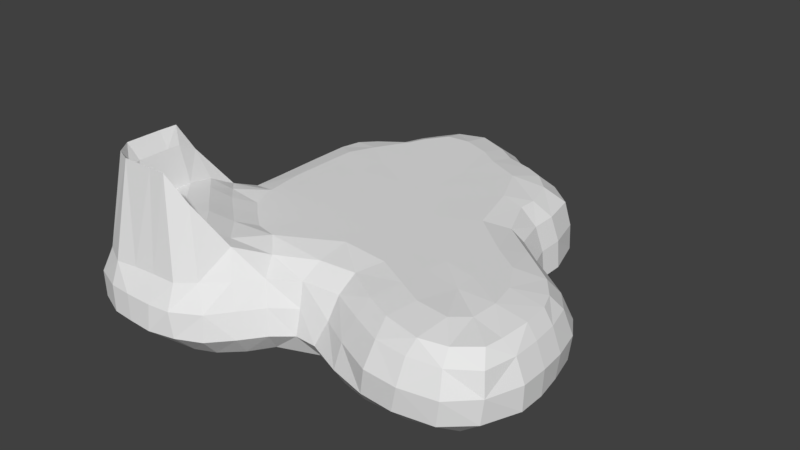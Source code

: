 # Source: wormhole_world.blend  (saved by Blender 2.79.0; exported with 4.5.12 LTS)
import bpy
from mathutils import Matrix  # noqa: F401  (used for matrix-valued properties, if any)

bpy.ops.wm.read_factory_settings(use_empty=True)
scene = bpy.context.scene
scene.name = 'Scene'

# ---- collections
col_collection_1 = bpy.data.collections.new('Collection 1'); scene.collection.children.link(col_collection_1)

# ---- world
world_world = bpy.data.worlds.new('World'); scene.world = world_world
world_world.color = (0.05088, 0.05088, 0.05088)
world_world.use_sun_shadow = False
world_world.sun_shadow_jitter_overblur = 0.0
world_world.cycles.sampling_method = 'MANUAL'

# ---- meshes
me_grid = bpy.data.meshes.new('Grid')
me_grid.from_pydata([(-77.88, -91.0, 1.299), (-62.8, -84.05, -8.311), (-55.26, -96.98, 1.299), (-43.82, -97.46, 1.299), (-56.42, -96.21, 12.7), (-32.09, -94.81, 1.299), (-47.51, -85.94, -8.222), (-78.9, -90.63, 12.45), (-66.35, -95.66, 12.7), (-15.59, -73.42, -8.311), (-44.0, -96.0, 12.45), (-34.06, -94.87, 12.45), (-21.32, -89.74, 1.299), (-12.97, -80.44, 1.299), (-91.8, -67.23, 12.96), (-76.0, -87.0, 22.59), (-65.91, -92.23, 22.17), (-56.0, -91.19, 22.59), (-46.12, -90.49, 22.59), (-35.12, -90.11, 22.57), (-21.97, -88.11, 12.45), (-45.2, 17.67, -14.26), (-28.0, -84.0, 22.59), (-14.49, -78.31, 12.45), (63.3, -5.9, -13.48), (-89.43, -80.95, 1.299), (-89.15, -79.6, 12.45), (-71.17, -80.94, 63.73), (-64.11, -84.0, 63.73), (-56.0, -84.0, 63.73), (-49.96, -84.0, 63.73), (-42.2, -84.0, 63.81), (-33.96, -80.0, 52.22), (-91.23, -45.22, 12.49), (-86.48, -76.34, 22.59), (-70.0, -78.66, 56.53), (-64.11, -80.0, 56.53), (-56.0, -80.0, 56.53), (-49.96, -80.0, 56.53), (-42.2, -80.0, 56.53), (-31.37, -76.56, 38.57), (-18.76, -75.39, 22.59), (45.82, -75.74, 1.299), (-26.81, 62.19, -13.94), (60.86, -76.82, 1.299), (-23.5, -81.79, -7.912), (13.32, 54.44, -13.62), (78.05, -73.83, 1.299), (-76.0, -74.0, 63.73), (-68.0, -76.0, 40.53), (-62.18, -76.0, 40.53), (-55.73, -76.0, 40.53), (-49.65, -76.0, 40.53), (-43.15, -76.0, 40.53), (-23.33, -70.68, 34.13), (28.84, -71.13, 1.299), (47.52, -76.0, 12.45), (63.21, -77.08, 12.45), (83.88, -40.11, -8.122), (79.51, -74.0, 12.45), (89.2, -63.72, 1.299), (-88.0, -65.88, 22.59), (-72.0, -72.0, 56.53), (-68.0, -70.68, 40.53), (-64.0, -72.0, 40.53), (-45.78, -61.29, 38.67), (-36.0, -72.0, 38.57), (-28.72, -65.86, 34.13), (-5.409, -70.52, 1.299), (12.4, -64.14, 1.253), (30.31, -68.18, 12.45), (63.21, -72.0, 22.59), (77.98, -59.68, -8.802), (77.51, -70.0, 22.59), (-76.0, -66.0, 63.73), (-72.0, -66.0, 56.53), (-68.0, -64.93, 40.53), (-52.0, -68.0, 40.53), (-7.165, -68.75, 12.45), (2.6, -63.87, 1.353), (8.335, -46.92, -14.48), (48.64, -70.68, 22.59), (64.97, -68.0, 28.73), (66.03, -48.88, -13.46), (76.11, -64.84, 28.21), (90.36, -63.37, 12.45), (-92.95, -56.14, 1.299), (-38.25, -55.28, 34.13), (2.742, -61.26, 12.53), (16.82, -60.87, 12.38), (34.0, -64.12, 22.59), (48.0, -64.0, 28.73), (85.55, -57.03, 28.21), (89.01, -61.93, 22.59), (-88.0, -56.0, 22.59), (-76.0, -58.0, 63.73), (-72.0, -58.0, 56.53), (-68.0, -58.14, 40.53), (-60.0, -60.0, 40.53), (57.22, -25.97, 31.01), (-10.58, -65.64, 22.59), (1.843, -58.33, 22.96), (18.65, -56.5, 22.5), (35.38, -58.18, 28.73), (-92.0, -56.0, 12.45), (-68.0, -51.27, 40.53), (-18.72, -33.83, 31.1), (-15.02, -57.45, 28.14), (19.52, -48.23, 28.62), (52.06, -52.06, 31.01), (66.99, -53.93, 31.01), (-86.63, -48.0, 22.59), (-75.42, -50.0, 63.81), (-72.0, -52.0, 56.53), (-52.62, -55.04, 38.48), (-47.4, -47.5, 34.13), (2.989, -49.76, 28.73), (-90.45, -45.22, 1.299), (-62.02, -46.16, 38.57), (3.303, -35.57, 31.01), (40.0, -45.75, 31.01), (92.0, -48.0, 22.59), (96.0, -48.0, 12.45), (95.71, -48.04, 1.299), (-84.0, -32.2, 12.45), (-80.69, -34.2, 22.59), (-72.0, -44.0, 52.22), (-68.28, -40.22, 38.57), (-54.79, -41.1, 34.13), (24.98, -37.94, 31.01), (74.5, -36.09, 31.01), (-85.02, -30.42, 1.299), (-68.0, -28.32, 32.19), (-61.85, -34.29, 33.47), (-22.45, -49.82, 31.16), (88.0, -36.0, 28.73), (92.0, -35.66, 22.59), (96.0, -35.66, 12.45), (95.71, -36.18, 1.299), (-13.53, -14.05, 31.07), (72.0, -24.0, 31.01), (87.05, -24.0, 28.73), (91.05, -24.0, 22.59), (95.05, -24.0, 12.45), (93.8, -24.23, 1.299), (33.41, 12.74, 31.11), (-7.076, 70.11, 30.91), (-75.97, -17.97, 1.299), (-76.0, -20.04, 12.45), (-72.0, -20.68, 22.59), (-64.0, -18.36, 28.73), (86.73, -49.25, 28.21), (-69.78, -8.147, 22.59), (-52.39, -21.41, 31.16), (-47.83, -33.73, 31.16), (84.0, -16.0, 28.73), (88.0, -12.0, 22.59), (92.0, -11.03, 12.45), (90.58, -10.88, 1.299), (-73.05, -8.966, 1.299), (-72.2, -9.575, 12.45), (-64.0, -4.278, 28.73), (64.4, -10.93, 31.01), (-72.0, 48.47, 0.9523), (-74.33, -79.24, -8.311), (-54.74, -4.0, 31.01), (13.88, 1.032, 31.04), (-17.93, -4.803, 31.04), (42.1, -22.53, 30.96), (13.1, -8.949, 31.02), (77.01, -6.858, 28.73), (40.32, -67.45, -8.311), (-18.72, 10.46, 30.99), (9.912, 18.64, 31.01), (-26.75, 44.37, 31.13), (52.36, -2.73, 31.01), (40.65, -33.28, 31.01), (81.01, -2.858, 22.59), (86.0, -1.258, 12.45), (84.39, 0.7426, 1.299), (-72.16, 0.5654, 1.299), (-72.0, 2.875e-07, 12.45), (-68.26, -1.202, 22.59), (2.964, -24.52, 31.01), (-54.77, 19.76, 30.91), (-1.175, 48.1, 30.97), (-17.22, 52.07, 31.09), (13.26, 40.75, 31.01), (2.89, -12.19, 31.01), (-28.18, -28.04, 31.12), (43.57, 18.5, 28.47), (60.81, 5.174, 28.99), (72.87, -46.85, 29.98), (59.19, -67.37, -8.168), (-34.2, 30.41, 30.92), (19.31, 27.21, 31.01), (-38.02, 18.46, 30.98), (57.82, -35.82, 30.65), (21.85, -24.52, 31.01), (67.69, 6.838, 22.59), (73.17, 9.626, 12.45), (-72.16, 12.01, 1.299), (-72.0, 12.0, 12.45), (-68.0, 13.97, 22.66), (-64.02, 18.0, 28.93), (-14.74, 20.44, 31.02), (45.89, -13.3, 31.01), (-38.16, -2.149, 31.01), (72.91, 10.97, 1.299), (-34.88, -18.85, 31.12), (61.73, 10.84, 22.59), (64.99, 15.31, 12.45), (27.1, -63.64, -9.211), (-5.618, 82.05, 28.67), (-8.54, -17.1, 31.06), (47.66, 21.78, 22.59), (51.99, 24.06, 12.45), (65.9, 15.18, 1.299), (53.07, 23.66, 1.299), (-72.16, 23.46, 1.299), (-72.0, 24.0, 12.45), (-68.0, 21.7, 22.9), (-3.52, 27.14, 31.02), (-54.31, 30.41, 31.01), (24.3, 6.722, 31.08), (44.0, 36.0, 22.59), (26.37, 37.44, 31.01), (36.0, 36.72, 28.83), (-72.16, 34.9, 1.299), (-72.0, 36.0, 12.45), (-68.0, 36.29, 22.59), (-64.0, 36.0, 28.93), (-49.14, 41.96, 30.89), (48.0, 36.0, 12.45), (49.93, 34.9, 1.299), (3.393, 75.76, 28.83), (-61.9, 45.19, 28.93), (-40.36, 56.34, 31.08), (-40.66, -40.54, 31.17), (36.0, 45.58, 28.45), (44.0, 48.0, 22.59), (48.0, 48.0, 12.45), (49.93, 46.35, 1.299), (-72.0, 48.47, 12.45), (-68.0, 48.0, 22.59), (-56.0, 52.0, 28.73), (-30.44, 73.27, 31.22), (-64.0, 56.0, 22.59), (17.83, 56.54, 31.01), (32.0, 59.59, 28.73), (-19.92, 74.76, 31.01), (2.0, 63.73, 31.01), (-68.34, 57.79, 1.299), (-68.0, 58.8, 12.45), (-58.74, 65.28, 12.45), (-54.0, 62.0, 22.59), (-47.1, 61.58, 27.66), (40.8, 63.8, 22.59), (43.84, 64.2, 12.45), (44.56, 63.89, 1.299), (-56.9, 65.42, 1.299), (24.0, 68.0, 28.73), (-52.81, 75.93, 12.45), (16.0, 72.0, 28.73), (28.81, 73.91, 22.59), (-50.9, 76.82, 1.299), (-48.0, 72.0, 22.59), (-42.78, 69.11, 28.29), (-20.0, 88.0, 28.73), (9.178, 85.74, 12.76), (16.75, 77.72, 22.59), (32.0, 76.0, 12.45), (33.58, 74.74, 1.299), (5.854, 83.24, 22.59), (-45.16, 81.95, 22.59), (-39.1, 77.28, 27.77), (20.0, 80.0, 12.45), (-45.11, 85.49, 12.45), (-36.92, 63.65, 31.27), (-31.9, 84.0, 28.73), (-3.639, 90.2, 22.59), (20.99, 80.68, 1.299), (-44.47, 85.9, 1.299), (-33.97, 90.74, 22.59), (27.34, 44.71, -13.29), (10.95, 86.52, 1.299), (-33.97, 94.74, 12.45), (-20.0, 92.0, 22.59), (-1.509, 60.96, -13.92), (-32.11, 94.49, 1.299), (-20.0, 96.0, 12.45), (32.16, 31.69, -13.3), (-3.055, 93.55, 12.45), (-18.75, 95.94, 1.299), (-3.675, 93.49, 1.299), (42.52, 13.01, -13.62), (-47.05, -67.88, -13.16), (-35.3, -67.31, -13.08), (-8.964, -63.72, -8.311), (-61.02, -64.88, -13.62), (-77.74, -43.39, -8.311), (-47.18, -13.05, -13.98), (-13.31, 65.92, -13.62), (-21.29, -59.36, -13.62), (-59.44, -41.1, -13.58), (-67.26, -12.12, -8.311), (80.64, -14.33, -8.311), (-58.38, 49.07, -8.314), (71.78, -27.4, -13.62), (-62.8, 3.251, -8.311), (71.56, -2.319, -8.311), (64.92, 7.636, -8.311), (-62.69, 18.04, -8.34), (-10.49, -51.9, -14.38), (48.27, 18.31, -8.311), (41.68, 35.55, -8.311), (-62.8, 32.14, -8.311), (30.03, -51.99, -13.62), (56.58, -55.67, -13.62), (37.91, 56.62, -8.311), (-49.52, 58.97, -8.311), (-39.11, 73.96, -7.771), (28.08, 67.12, -8.311), (16.14, 74.12, -8.311), (-28.7, 81.05, -8.311), (5.939, 77.43, -8.311), (-17.94, 81.94, -8.311), (-65.17, -96.31, 1.384), (-92.66, -68.82, 0.8771), (-80.24, -54.98, -8.08), (-32.17, -85.47, -8.059), (-27.71, 14.46, -15.68), (-79.4, -66.44, -8.311), (-72.34, -29.09, -8.275), (-54.64, -30.71, -13.65), (-45.97, 4.405, -13.97), (-45.95, 32.89, -13.67), (-43.67, 41.52, -14.15), (-60.93, -52.66, -13.88), (40.83, -10.64, -15.26), (70.41, -39.21, -13.51), (-5.813, 80.02, -8.6), (-34.47, 51.92, -13.59), (83.3, -27.32, -6.791), (8.3, -56.83, -8.42), (68.63, -16.2, -13.62), (55.78, 2.246, -12.87), (-18.97, 33.1, -15.38), (7.396, 31.53, -15.3), (6.988, -31.31, -15.81), (41.73, -35.8, -15.25), (17.25, 21.79, -15.1), (-5.04, 36.93, -15.39), (-7.011, -20.66, -15.55), (24.91, 6.683, -15.3), (-33.78, -48.45, -14.99), (13.94, -2.572, -15.24), (-40.14, -44.05, -15.38), (-30.13, -15.04, -15.51), (0.004791, 10.83, -15.33), (-21.36, -42.07, -15.3), (-38.17, -30.25, -15.29), (47.6, -24.42, -15.26), (-10.86, -34.88, -15.75), (26.06, -32.3, -15.3), (-1.768, -5.529, -15.43), (-12.16, 8.207, -15.46), (-28.17, 1.522, -15.51), (-27.47, 25.87, -15.47), (19.86, -17.11, -15.32), (-20.1, -27.75, -15.31), (34.17, -0.8186, -14.84), (-13.57, -11.18, -15.43), (8.19, -17.81, -15.56), (-32.14, -47.6, 31.11), (-6.561, -4.789, 31.04), (2.397, 5.713, 31.03), (-9.391, 2.361, 31.02), (0.7826, -3.475, 31.02), (-5.821, 10.5, 31.03)], [], [(4, 18, 17), (2, 10, 4), (88, 100, 78), (13, 20, 12), (0, 1, 327), (7, 16, 15), (219, 316, 312), (16, 4, 17), (10, 19, 18), (68, 23, 13), (7, 25, 0), (15, 28, 27), (17, 28, 16), (17, 30, 29), (18, 31, 30), (19, 32, 31), (72, 123, 60), (15, 26, 7), (28, 35, 27), (29, 36, 28), (30, 37, 29), (31, 38, 30), (31, 32, 39), (40, 32, 54), (20, 5, 12), (27, 34, 15), (48, 35, 62), (36, 49, 35), (38, 53, 52), (38, 51, 37), (66, 87, 65), (126, 111, 112), (32, 53, 39), (44, 56, 42), (57, 81, 56), (49, 62, 35), (49, 64, 63), (50, 51, 64), (118, 98, 114), (53, 40, 66), (40, 67, 66), (41, 54, 22), (100, 23, 78), (89, 55, 70), (70, 42, 56), (57, 73, 71), (47, 57, 44), (93, 84, 73), (328, 26, 14), (48, 61, 34), (62, 74, 48), (63, 75, 62), (63, 64, 76), (51, 77, 64), (77, 52, 53), (113, 97, 105), (22, 11, 20), (100, 54, 41), (73, 82, 71), (60, 59, 47), (160, 147, 148), (65, 115, 114), (145, 206, 175), (41, 20, 23), (101, 107, 100), (90, 56, 81), (82, 81, 71), (239, 248, 226), (14, 34, 61), (61, 95, 94), (75, 95, 74), (76, 96, 75), (98, 76, 64), (64, 77, 98), (374, 189, 238), (53, 65, 77), (89, 101, 88), (212, 69, 344), (306, 179, 158), (102, 70, 90), (91, 90, 81), (82, 84, 110), (121, 135, 151), (37, 50, 36), (87, 238, 115), (69, 88, 79), (103, 102, 90), (86, 14, 104), (332, 86, 329), (94, 112, 111), (96, 112, 95), (97, 98, 105), (133, 118, 128), (146, 186, 185), (114, 77, 65), (114, 128, 118), (82, 109, 91), (102, 116, 101), (109, 103, 91), (151, 130, 192), (92, 121, 151), (85, 121, 93), (117, 104, 33), (299, 329, 338), (33, 125, 124), (105, 118, 127), (151, 192, 92), (142, 135, 136), (143, 136, 137), (144, 137, 138), (124, 117, 33), (148, 131, 124), (108, 119, 116), (85, 73, 59), (130, 197, 192), (137, 121, 122), (138, 122, 123), (123, 85, 60), (133, 132, 127), (130, 141, 140), (125, 148, 124), (132, 149, 125), (115, 154, 128), (67, 107, 134), (157, 142, 143), (142, 155, 141), (225, 190, 215), (104, 111, 33), (61, 104, 14), (87, 134, 374), (141, 155, 140), (156, 178, 177), (236, 247, 244), (161, 182, 152), (153, 132, 133), (154, 133, 128), (140, 170, 162), (144, 157, 143), (138, 343, 144), (163, 316, 228), (307, 336, 316), (160, 149, 152), (162, 191, 175), (192, 84, 92), (158, 178, 157), (159, 181, 180), (207, 209, 167), (197, 99, 168), (176, 197, 168), (227, 239, 226), (207, 172, 196), (156, 170, 155), (177, 200, 199), (224, 168, 206), (161, 203, 182), (152, 181, 160), (223, 184, 196), (183, 214, 106), (174, 222, 186), (196, 205, 194), (195, 187, 173), (185, 186, 222), (199, 210, 191), (211, 218, 216), (179, 200, 178), (175, 190, 145), (99, 206, 168), (224, 173, 166), (187, 222, 173), (209, 139, 167), (198, 168, 169), (106, 139, 189), (183, 169, 188), (232, 231, 223), (170, 199, 191), (199, 211, 210), (163, 229, 243), (202, 180, 181), (203, 220, 202), (269, 280, 273), (174, 194, 205), (109, 197, 176), (120, 109, 176), (223, 194, 232), (208, 211, 200), (165, 150, 153), (162, 99, 140), (250, 246, 186), (251, 146, 185), (215, 233, 225), (230, 220, 221), (210, 190, 191), (154, 189, 209), (278, 237, 174), (226, 187, 195), (259, 241, 242), (202, 219, 201), (204, 221, 203), (129, 176, 198), (145, 227, 226), (204, 223, 231), (110, 192, 197), (248, 185, 187), (241, 225, 233), (220, 228, 219), (244, 229, 230), (236, 230, 231), (120, 108, 103), (119, 106, 134), (232, 174, 237), (250, 279, 246), (374, 134, 106), (234, 216, 218), (232, 245, 236), (119, 198, 183), (162, 175, 206), (184, 207, 196), (225, 239, 227), (242, 233, 234), (277, 265, 262), (280, 268, 213), (165, 204, 161), (231, 221, 204), (266, 254, 255), (130, 140, 99), (278, 186, 246), (258, 240, 241), (240, 249, 239), (247, 254, 253), (245, 255, 247), (249, 264, 261), (254, 252, 253), (256, 266, 255), (248, 261, 263), (248, 249, 261), (262, 260, 254), (250, 213, 268), (276, 264, 271), (261, 270, 263), (271, 257, 258), (271, 281, 276), (266, 275, 274), (279, 274, 275), (0, 8, 7), (251, 263, 235), (270, 269, 273), (270, 235, 263), (273, 213, 235), (285, 276, 281), (282, 286, 289), (253, 244, 247), (275, 246, 279), (294, 269, 285), (323, 285, 281), (274, 262, 266), (283, 277, 274), (290, 289, 286), (287, 286, 283), (268, 283, 279), (292, 293, 290), (292, 287, 280), (182, 202, 181), (3, 11, 10), (145, 195, 224), (243, 252, 163), (9, 68, 13), (60, 47, 72), (217, 208, 311), (0, 25, 164), (13, 45, 9), (55, 171, 42), (131, 300, 117), (332, 25, 328), (79, 298, 344), (79, 78, 68), (69, 79, 344), (208, 310, 311), (293, 324, 289), (298, 303, 313), (193, 47, 44), (281, 322, 323), (144, 306, 158), (260, 307, 252), (258, 272, 271), (259, 322, 272), (117, 329, 86), (297, 45, 330), (180, 305, 159), (242, 319, 259), (42, 193, 44), (294, 326, 293), (123, 58, 138), (282, 324, 321), (201, 309, 180), (217, 314, 218), (147, 159, 305), (265, 282, 321), (294, 325, 341), (334, 305, 301), (330, 3, 6), (265, 320, 260), (147, 333, 131), (163, 252, 307), (317, 171, 212), (242, 234, 315), (330, 12, 5), (201, 219, 312), (306, 308, 345), (323, 322, 46), (1, 164, 299), (310, 345, 24), (336, 312, 316), (1, 296, 6), (320, 337, 307), (300, 338, 329), (6, 297, 330), (326, 43, 324), (9, 297, 303), (322, 284, 46), (324, 43, 321), (171, 318, 193), (323, 288, 325), (321, 342, 320), (164, 332, 299), (317, 344, 80), (341, 288, 302), (284, 315, 291), (83, 193, 318), (312, 335, 309), (309, 301, 305), (46, 352, 288), (314, 346, 295), (24, 311, 310), (314, 291, 315), (326, 341, 302), (153, 207, 165), (153, 154, 209), (112, 113, 126), (126, 105, 127), (246, 267, 278), (278, 256, 237), (150, 152, 149), (146, 235, 213), (216, 210, 211), (327, 4, 8), (1, 2, 327), (6, 3, 2), (313, 344, 298), (127, 132, 126), (132, 125, 126), (32, 22, 54), (304, 333, 334), (218, 315, 234), (308, 58, 340), (83, 58, 72), (317, 350, 318), (24, 345, 339), (297, 296, 355), (301, 361, 334), (346, 339, 371), (302, 288, 352), (308, 340, 362), (296, 357, 355), (303, 355, 360), (284, 348, 46), (291, 354, 351), (304, 357, 338), (302, 347, 43), (340, 350, 362), (284, 291, 351), (299, 338, 357), (345, 362, 339), (80, 363, 349), (335, 331, 367), (301, 367, 358), (304, 334, 361), (313, 360, 363), (337, 347, 368), (295, 371, 354), (83, 318, 350), (342, 43, 347), (21, 368, 331), (336, 337, 368), (80, 364, 317), (352, 348, 359), (351, 356, 359), (363, 370, 353), (339, 362, 369), (347, 366, 368), (360, 355, 370), (371, 369, 356), (358, 370, 361), (348, 351, 359), (358, 367, 372), (355, 357, 370), (354, 371, 356), (350, 364, 369), (349, 369, 364), (331, 368, 366), (357, 361, 370), (367, 366, 372), (362, 350, 369), (347, 352, 359), (349, 353, 373), (372, 353, 370), (134, 116, 119), (366, 359, 365), (359, 356, 365), (353, 372, 365), (372, 366, 365), (356, 373, 365), (373, 353, 365), (369, 373, 356), (237, 245, 232), (168, 166, 169), (166, 378, 169), (188, 375, 214), (166, 173, 376), (172, 167, 377), (167, 375, 377), (188, 169, 378), (139, 214, 375), (222, 205, 379), (173, 379, 376), (172, 379, 205), (377, 378, 376), (376, 379, 377), (4, 10, 18), (2, 3, 10), (88, 101, 100), (13, 23, 20), (0, 164, 1), (7, 8, 16), (219, 228, 316), (16, 8, 4), (10, 11, 19), (68, 78, 23), (7, 26, 25), (15, 16, 28), (17, 29, 28), (17, 18, 30), (18, 19, 31), (19, 22, 32), (72, 58, 123), (15, 34, 26), (28, 36, 35), (29, 37, 36), (30, 38, 37), (31, 39, 38), (20, 11, 5), (27, 48, 34), (48, 27, 35), (36, 50, 49), (38, 39, 53), (38, 52, 51), (66, 67, 87), (126, 125, 111), (32, 40, 53), (44, 57, 56), (57, 71, 81), (49, 63, 62), (49, 50, 64), (118, 105, 98), (40, 54, 67), (100, 41, 23), (89, 69, 55), (70, 55, 42), (57, 59, 73), (47, 59, 57), (93, 92, 84), (328, 25, 26), (48, 74, 61), (62, 75, 74), (63, 76, 75), (51, 52, 77), (113, 96, 97), (22, 19, 11), (100, 107, 54), (73, 84, 82), (60, 85, 59), (160, 159, 147), (65, 87, 115), (145, 224, 206), (41, 22, 20), (101, 116, 107), (90, 70, 56), (82, 91, 81), (239, 249, 248), (14, 26, 34), (61, 74, 95), (75, 96, 95), (76, 97, 96), (98, 97, 76), (374, 106, 189), (53, 66, 65), (89, 102, 101), (212, 55, 69), (306, 310, 179), (102, 89, 70), (91, 103, 90), (121, 136, 135), (37, 51, 50), (87, 374, 238), (69, 89, 88), (103, 108, 102), (86, 328, 14), (332, 328, 86), (94, 95, 112), (96, 113, 112), (133, 127, 118), (146, 250, 186), (114, 98, 77), (114, 115, 128), (82, 110, 109), (102, 108, 116), (109, 120, 103), (151, 135, 130), (92, 93, 121), (85, 122, 121), (117, 86, 104), (299, 332, 329), (33, 111, 125), (142, 141, 135), (143, 142, 136), (144, 143, 137), (124, 131, 117), (148, 147, 131), (108, 129, 119), (85, 93, 73), (130, 99, 197), (137, 136, 121), (138, 137, 122), (123, 122, 85), (130, 135, 141), (125, 149, 148), (132, 150, 149), (115, 238, 154), (67, 54, 107), (157, 156, 142), (142, 156, 155), (225, 227, 190), (104, 94, 111), (61, 94, 104), (87, 67, 134), (156, 157, 178), (236, 245, 247), (153, 150, 132), (154, 153, 133), (140, 155, 170), (144, 158, 157), (138, 58, 343), (163, 307, 316), (307, 337, 336), (160, 148, 149), (162, 170, 191), (192, 110, 84), (158, 179, 178), (159, 160, 181), (207, 167, 172), (156, 177, 170), (177, 178, 200), (224, 166, 168), (161, 204, 203), (152, 182, 181), (183, 188, 214), (174, 205, 222), (196, 172, 205), (211, 217, 218), (179, 208, 200), (175, 191, 190), (224, 195, 173), (187, 185, 222), (209, 189, 139), (198, 176, 168), (106, 214, 139), (183, 198, 169), (232, 236, 231), (170, 177, 199), (199, 200, 211), (163, 228, 229), (202, 201, 180), (203, 221, 220), (269, 292, 280), (109, 110, 197), (223, 196, 194), (208, 217, 211), (165, 161, 150), (162, 206, 99), (215, 216, 233), (230, 229, 220), (210, 215, 190), (154, 238, 189), (226, 248, 187), (259, 258, 241), (202, 220, 219), (129, 120, 176), (145, 190, 227), (204, 184, 223), (248, 251, 185), (241, 240, 225), (220, 229, 228), (244, 243, 229), (236, 244, 230), (120, 129, 108), (119, 183, 106), (232, 194, 174), (250, 268, 279), (234, 233, 216), (119, 129, 198), (184, 165, 207), (225, 240, 239), (242, 241, 233), (277, 282, 265), (280, 287, 268), (165, 184, 204), (231, 230, 221), (266, 262, 254), (278, 174, 186), (258, 257, 240), (240, 257, 249), (247, 255, 254), (245, 256, 255), (249, 257, 264), (254, 260, 252), (256, 267, 266), (262, 265, 260), (250, 146, 213), (276, 270, 264), (261, 264, 270), (271, 264, 257), (271, 272, 281), (266, 267, 275), (279, 283, 274), (0, 327, 8), (251, 248, 263), (270, 276, 269), (270, 273, 235), (273, 280, 213), (285, 269, 276), (282, 277, 286), (253, 243, 244), (294, 292, 269), (323, 325, 285), (274, 277, 262), (283, 286, 277), (290, 293, 289), (287, 290, 286), (268, 287, 283), (292, 294, 293), (292, 290, 287), (182, 203, 202), (3, 5, 11), (145, 226, 195), (243, 253, 252), (9, 298, 68), (13, 12, 45), (55, 212, 171), (131, 333, 300), (332, 164, 25), (79, 68, 298), (79, 88, 78), (208, 179, 310), (293, 326, 324), (298, 9, 303), (193, 72, 47), (281, 272, 322), (144, 343, 306), (260, 320, 307), (258, 259, 272), (259, 319, 322), (117, 300, 329), (180, 309, 305), (242, 315, 319), (42, 171, 193), (294, 341, 326), (282, 289, 324), (201, 312, 309), (217, 311, 314), (294, 285, 325), (334, 333, 305), (330, 5, 3), (265, 321, 320), (147, 305, 333), (330, 45, 12), (306, 343, 308), (310, 306, 345), (336, 21, 312), (1, 299, 296), (320, 342, 337), (300, 304, 338), (6, 296, 297), (326, 302, 43), (9, 45, 297), (322, 319, 284), (171, 317, 318), (323, 46, 288), (321, 43, 342), (317, 212, 344), (341, 325, 288), (284, 319, 315), (83, 72, 193), (312, 21, 335), (309, 335, 301), (46, 348, 352), (314, 311, 346), (24, 346, 311), (314, 295, 291), (153, 209, 207), (126, 113, 105), (246, 275, 267), (278, 267, 256), (150, 161, 152), (146, 251, 235), (216, 215, 210), (327, 2, 4), (1, 6, 2), (313, 80, 344), (304, 300, 333), (218, 314, 315), (308, 343, 58), (83, 340, 58), (317, 364, 350), (301, 358, 361), (346, 24, 339), (296, 299, 357), (303, 297, 355), (284, 351, 348), (291, 295, 354), (304, 361, 357), (302, 352, 347), (340, 83, 350), (345, 308, 362), (80, 313, 363), (335, 21, 331), (301, 335, 367), (313, 303, 360), (337, 342, 347), (295, 346, 371), (21, 336, 368), (80, 349, 364), (351, 354, 356), (363, 360, 370), (347, 359, 366), (371, 339, 369), (358, 372, 370), (349, 373, 369), (367, 331, 366), (349, 363, 353), (134, 107, 116), (237, 256, 245), (166, 376, 378), (188, 378, 375), (167, 139, 375), (173, 222, 379), (172, 377, 379), (377, 375, 378)])
_uv = me_grid.uv_layers.new(name='UVMap')
_uv.uv.foreach_set('vector', [0.3339, 0.6275, 0.3688, 0.6569, 0.3381, 0.6599, 0.3332, 0.5956, 0.3683, 0.622, 0.3339, 0.6275, 0.5498, 0.5888, 0.5168, 0.6376, 0.5096, 0.5994, 0.462, 0.5708, 0.4341, 0.6097, 0.4268, 0.5791, 0.2742, 0.6022, 0.3, 0.5561, 0.3076, 0.6001, 0.2717, 0.6295, 0.3069, 0.659, 0.2718, 0.6605, 0.6995, 0.6095, 0.7281, 0.6482, 0.6849, 0.6507, 0.3069, 0.659, 0.3339, 0.6275, 0.3381, 0.6599, 0.3683, 0.622, 0.4027, 0.6492, 0.3688, 0.6569, 0.5017, 0.5613, 0.4707, 0.6054, 0.462, 0.5708, 0.2717, 0.6295, 0.2401, 0.6026, 0.2742, 0.6022, 0.7558, 0.6856, 0.769, 0.8011, 0.7496, 0.7995, 0.8208, 0.6988, 0.769, 0.8011, 0.7915, 0.6889, 0.8208, 0.6988, 0.8015, 0.8059, 0.7882, 0.8043, 0.8496, 0.7094, 0.8143, 0.8076, 0.8015, 0.8059, 0.8898, 0.7298, 0.8411, 0.813, 0.8143, 0.8076, 0.2743, 0.7116, 0.3213, 0.7557, 0.2816, 0.7553, 0.2718, 0.6605, 0.235, 0.6281, 0.2717, 0.6295, 0.769, 0.8011, 0.7473, 0.8213, 0.7496, 0.7995, 0.7882, 0.8043, 0.7649, 0.8232, 0.769, 0.8011, 0.8015, 0.8059, 0.7871, 0.8251, 0.7882, 0.8043, 0.8143, 0.8076, 0.8027, 0.8242, 0.8015, 0.8059, 0.8143, 0.8076, 0.8411, 0.813, 0.8201, 0.8188, 0.8797, 0.8347, 0.8411, 0.813, 0.9131, 0.82, 0.4341, 0.6097, 0.3956, 0.5858, 0.4268, 0.5791, 0.7496, 0.7995, 0.7072, 0.6863, 0.7558, 0.6856, 0.7282, 0.7998, 0.7473, 0.8213, 0.7272, 0.8227, 0.7649, 0.8232, 0.7449, 0.8792, 0.7473, 0.8213, 0.8027, 0.8242, 0.8404, 0.8655, 0.8169, 0.8737, 0.8027, 0.8242, 0.794, 0.8791, 0.7871, 0.8251, 0.06329, 0.2623, 0.1022, 0.2948, 0.0724, 0.3032, 0.6567, 0.8119, 0.6181, 0.721, 0.6801, 0.8065, 0.8411, 0.813, 0.8404, 0.8655, 0.8201, 0.8188, 0.2048, 0.7457, 0.1659, 0.7717, 0.1636, 0.7398, 0.2077, 0.7756, 0.1647, 0.8046, 0.1659, 0.7717, 0.7449, 0.8792, 0.7272, 0.8227, 0.7473, 0.8213, 0.0002317, 0.3312, 0.01628, 0.3285, 0.01272, 0.3401, 0.009912, 0.3176, 0.02061, 0.3024, 0.01628, 0.3285, 0.08101, 0.3671, 0.05119, 0.3391, 0.07598, 0.3299, 0.04139, 0.2728, 0.06, 0.2438, 0.06329, 0.2623, 0.06, 0.2438, 0.09274, 0.2544, 0.06329, 0.2623, 0.4733, 0.6421, 0.4788, 0.6851, 0.4325, 0.6479, 0.5168, 0.6376, 0.4707, 0.6054, 0.5096, 0.5994, 0.05931, 0.7702, 0.1114, 0.7339, 0.1101, 0.7705, 0.1101, 0.7705, 0.1636, 0.7398, 0.1659, 0.7717, 0.2077, 0.7756, 0.2467, 0.8058, 0.207, 0.806, 0.2474, 0.7521, 0.2077, 0.7756, 0.2048, 0.7457, 0.2821, 0.8063, 0.249, 0.8283, 0.2467, 0.8058, 0.2124, 0.598, 0.235, 0.6281, 0.204, 0.626, 0.7282, 0.7998, 0.6748, 0.6941, 0.7072, 0.6863, 0.7272, 0.8227, 0.7094, 0.8032, 0.7282, 0.7998, 0.7237, 0.8801, 0.7105, 0.8237, 0.7272, 0.8227, 0.01272, 0.3401, 0.01628, 0.3285, 0.02621, 0.3497, 0.02061, 0.3024, 0.04566, 0.3069, 0.01628, 0.3285, 0.04566, 0.3069, 0.03067, 0.2881, 0.04139, 0.2728, 0.6772, 0.818, 0.6748, 0.8711, 0.6513, 0.8591, 0.4325, 0.6479, 0.3958, 0.6167, 0.4341, 0.6097, 0.5168, 0.6376, 0.4788, 0.6851, 0.4733, 0.6421, 0.2467, 0.8058, 0.2122, 0.8285, 0.207, 0.806, 0.2816, 0.7553, 0.2482, 0.7782, 0.2474, 0.7521, 0.03939, 0.5819, 0.07564, 0.5583, 0.07031, 0.5924, 0.0724, 0.3032, 0.1056, 0.3298, 0.07598, 0.3299, 0.3857, 0.239, 0.3452, 0.1661, 0.3808, 0.1685, 0.4733, 0.6421, 0.4341, 0.6097, 0.4707, 0.6054, 0.5635, 0.6214, 0.532, 0.6713, 0.5168, 0.6376, 0.1155, 0.8067, 0.1659, 0.7717, 0.1647, 0.8046, 0.2122, 0.8285, 0.1647, 0.8046, 0.207, 0.806, 0.4678, 0.2875, 0.4626, 0.3487, 0.432, 0.2969, 0.204, 0.626, 0.228, 0.6567, 0.1972, 0.6535, 0.6748, 0.6941, 0.6924, 0.8048, 0.6461, 0.7049, 0.7105, 0.8237, 0.6924, 0.8048, 0.7094, 0.8032, 0.7008, 0.8783, 0.6904, 0.8224, 0.7105, 0.8237, 0.05119, 0.3391, 0.02621, 0.3497, 0.01628, 0.3285, 0.01628, 0.3285, 0.04566, 0.3069, 0.05119, 0.3391, 0.1323, 0.293, 0.1858, 0.3164, 0.1348, 0.3253, 0.04139, 0.2728, 0.0724, 0.3032, 0.04566, 0.3069, 0.05931, 0.7702, 0.002772, 0.7951, 0.01308, 0.7612, 0.1034, 0.6936, 0.0519, 0.7272, 0.03824, 0.6856, 0.4204, 0.7132, 0.4525, 0.7541, 0.4188, 0.7546, 0.05781, 0.8087, 0.1101, 0.7705, 0.1155, 0.8067, 0.1576, 0.8315, 0.1155, 0.8067, 0.1647, 0.8046, 0.2488, 0.03008, 0.2749, 0.009216, 0.2852, 0.04934, 0.3187, 0.811, 0.3512, 0.8348, 0.3108, 0.8318, 0.7871, 0.8251, 0.7683, 0.8811, 0.7649, 0.8232, 0.1022, 0.2948, 0.1348, 0.3253, 0.1056, 0.3298, 0.0519, 0.7272, 0.01308, 0.7612, 0.01824, 0.7244, 0.1129, 0.8342, 0.05781, 0.8087, 0.1155, 0.8067, 0.183, 0.5923, 0.204, 0.626, 0.1761, 0.6194, 0.2204, 0.555, 0.183, 0.5923, 0.1869, 0.5502, 0.6461, 0.7049, 0.6801, 0.8065, 0.6181, 0.721, 0.6904, 0.8224, 0.6801, 0.8065, 0.6924, 0.8048, 0.04212, 0.361, 0.05119, 0.3391, 0.05821, 0.3725, 0.1132, 0.3867, 0.08101, 0.3671, 0.1084, 0.3583, 0.4533, 0.4297, 0.3941, 0.4237, 0.4113, 0.3794, 0.07598, 0.3299, 0.04566, 0.3069, 0.0724, 0.3032, 0.07598, 0.3299, 0.1084, 0.3583, 0.08101, 0.3671, 0.2488, 0.03008, 0.2647, 0.08705, 0.2296, 0.0763, 0.05781, 0.8087, 0.0002317, 0.8282, 0.002772, 0.7951, 0.2647, 0.08705, 0.2219, 0.1155, 0.2296, 0.0763, 0.329, 0.01032, 0.3394, 0.06137, 0.3116, 0.04707, 0.2869, 0.8283, 0.3187, 0.811, 0.3108, 0.8318, 0.2827, 0.7815, 0.3187, 0.811, 0.2821, 0.8063, 0.156, 0.5849, 0.1761, 0.6194, 0.1494, 0.6128, 0.653, 0.05413, 0.7024, 0.01313, 0.6847, 0.06886, 0.1494, 0.6128, 0.1042, 0.6338, 0.1113, 0.6034, 0.05821, 0.3725, 0.08101, 0.3671, 0.08417, 0.3918, 0.329, 0.01032, 0.3116, 0.04707, 0.3089, 0.0002317, 0.3851, 0.813, 0.3512, 0.8348, 0.3524, 0.8131, 0.3829, 0.7836, 0.3524, 0.8131, 0.3526, 0.7837, 0.3826, 0.7539, 0.3526, 0.7837, 0.3509, 0.7549, 0.1113, 0.6034, 0.156, 0.5849, 0.1494, 0.6128, 0.07031, 0.5924, 0.1167, 0.5732, 0.1113, 0.6034, 0.2184, 0.1692, 0.2213, 0.229, 0.1872, 0.2053, 0.2827, 0.7815, 0.2467, 0.8058, 0.2482, 0.7782, 0.3394, 0.06137, 0.3123, 0.1006, 0.3116, 0.04707, 0.3526, 0.7837, 0.3187, 0.811, 0.3216, 0.7827, 0.3509, 0.7549, 0.3216, 0.7827, 0.3213, 0.7557, 0.3213, 0.7557, 0.2827, 0.7815, 0.2816, 0.7553, 0.1132, 0.3867, 0.1179, 0.4115, 0.08417, 0.3918, 0.3394, 0.06137, 0.3888, 0.0516, 0.3635, 0.08718, 0.1042, 0.6338, 0.07031, 0.5924, 0.1113, 0.6034, 0.06306, 0.661, 0.05759, 0.6229, 0.1042, 0.6338, 0.1056, 0.3298, 0.139, 0.3539, 0.1084, 0.3583, 0.09274, 0.2544, 0.138, 0.2335, 0.1431, 0.2657, 0.4168, 0.783, 0.3851, 0.813, 0.3829, 0.7836, 0.3851, 0.813, 0.4137, 0.835, 0.3877, 0.8341, 0.4123, 0.8748, 0.4658, 0.8498, 0.4593, 0.8739, 0.1761, 0.6194, 0.1468, 0.6436, 0.1494, 0.6128, 0.1972, 0.6535, 0.1761, 0.6194, 0.204, 0.626, 0.1022, 0.2948, 0.1431, 0.2657, 0.1323, 0.293, 0.3888, 0.0516, 0.4025, 0.07203, 0.3635, 0.08718, 0.4193, 0.8115, 0.446, 0.7828, 0.4509, 0.8128, 0.7689, 0.5251, 0.7937, 0.5514, 0.7701, 0.5516, 0.6169, 0.5188, 0.6253, 0.5421, 0.6035, 0.5437, 0.1608, 0.3858, 0.1179, 0.4115, 0.1132, 0.3867, 0.139, 0.3539, 0.1132, 0.3867, 0.1084, 0.3583, 0.3635, 0.08718, 0.4125, 0.1036, 0.3814, 0.1266, 0.3826, 0.7539, 0.4168, 0.783, 0.3829, 0.7836, 0.3509, 0.7549, 0.3788, 0.7146, 0.3826, 0.7539, 0.767, 0.6069, 0.7281, 0.6482, 0.7323, 0.6084, 0.9506, 0.1957, 0.8918, 0.2107, 0.9115, 0.1638, 0.03939, 0.5819, 0.05759, 0.6229, 0.02284, 0.6075, 0.3814, 0.1266, 0.4139, 0.1617, 0.3808, 0.1685, 0.3116, 0.04707, 0.2749, 0.009216, 0.3089, 0.0002317, 0.4188, 0.7546, 0.446, 0.7828, 0.4168, 0.783, 0.6004, 0.6099, 0.6286, 0.5758, 0.63, 0.6105, 0.231, 0.3836, 0.1965, 0.3479, 0.2584, 0.331, 0.3123, 0.1006, 0.3343, 0.1185, 0.3171, 0.1597, 0.2895, 0.1451, 0.3123, 0.1006, 0.3171, 0.1597, 0.447, 0.2727, 0.4678, 0.2875, 0.432, 0.2969, 0.231, 0.3836, 0.2933, 0.3583, 0.2803, 0.4173, 0.4193, 0.8115, 0.449, 0.8375, 0.4137, 0.835, 0.4509, 0.8128, 0.491, 0.7836, 0.4978, 0.8171, 0.3563, 0.2504, 0.3171, 0.1597, 0.3452, 0.1661, 0.6169, 0.5188, 0.672, 0.5431, 0.6253, 0.5421, 0.6035, 0.5437, 0.6286, 0.5758, 0.599, 0.5756, 0.2818, 0.4756, 0.2558, 0.4592, 0.2803, 0.4173, 0.2468, 0.2484, 0.2449, 0.2881, 0.188, 0.284, 0.3602, 0.4335, 0.358, 0.3501, 0.3941, 0.4237, 0.2803, 0.4173, 0.3235, 0.3655, 0.3149, 0.428, 0.3962, 0.2964, 0.4179, 0.3332, 0.3603, 0.3043, 0.4113, 0.3794, 0.3941, 0.4237, 0.358, 0.3501, 0.4978, 0.8171, 0.5191, 0.8184, 0.5101, 0.8431, 0.5199, 0.7839, 0.5637, 0.7501, 0.5671, 0.7846, 0.4525, 0.7541, 0.491, 0.7836, 0.446, 0.7828, 0.3808, 0.1685, 0.417, 0.2244, 0.3857, 0.239, 0.3343, 0.1185, 0.3452, 0.1661, 0.3171, 0.1597, 0.3563, 0.2504, 0.3603, 0.3043, 0.3254, 0.2655, 0.4179, 0.3332, 0.358, 0.3501, 0.3603, 0.3043, 0.1965, 0.3479, 0.2438, 0.3051, 0.2584, 0.331, 0.2786, 0.2039, 0.3171, 0.1597, 0.3006, 0.2506, 0.188, 0.284, 0.2438, 0.3051, 0.1858, 0.3164, 0.2468, 0.2484, 0.3006, 0.2506, 0.2758, 0.2693, 0.3175, 0.4824, 0.2788, 0.5081, 0.2818, 0.4756, 0.449, 0.8375, 0.4978, 0.8171, 0.5101, 0.8431, 0.4978, 0.8171, 0.5199, 0.7839, 0.5191, 0.8184, 0.767, 0.6069, 0.735, 0.5775, 0.7676, 0.5793, 0.6652, 0.5762, 0.63, 0.6105, 0.6286, 0.5758, 0.672, 0.5431, 0.7009, 0.5767, 0.6652, 0.5762, 0.2227, 0.9061, 0.1843, 0.878, 0.2179, 0.8746, 0.3602, 0.4335, 0.3149, 0.428, 0.3235, 0.3655, 0.2647, 0.08705, 0.3123, 0.1006, 0.2895, 0.1451, 0.2593, 0.1257, 0.2647, 0.08705, 0.2895, 0.1451, 0.2818, 0.4756, 0.3149, 0.428, 0.3175, 0.4824, 0.4935, 0.752, 0.5199, 0.7839, 0.491, 0.7836, 0.1993, 0.4201, 0.1494, 0.4198, 0.1608, 0.3858, 0.3814, 0.1266, 0.3343, 0.1185, 0.3635, 0.08718, 0.443, 0.4675, 0.4222, 0.4896, 0.3941, 0.4237, 0.4534, 0.3978, 0.4533, 0.4297, 0.4113, 0.3794, 0.4593, 0.8739, 0.4164, 0.9094, 0.4123, 0.8748, 0.7382, 0.5469, 0.7009, 0.5767, 0.6954, 0.5433, 0.5191, 0.8184, 0.577, 0.8424, 0.5101, 0.8431, 0.139, 0.3539, 0.1858, 0.3164, 0.1965, 0.3479, 0.3891, 0.4892, 0.3661, 0.4855, 0.3602, 0.4335, 0.432, 0.2969, 0.4179, 0.3332, 0.3962, 0.2964, 0.338, 0.9423, 0.3804, 0.9123, 0.3863, 0.944, 0.6652, 0.5762, 0.6995, 0.6095, 0.6653, 0.61, 0.6853, 0.5209, 0.6954, 0.5433, 0.672, 0.5431, 0.2523, 0.174, 0.2895, 0.1451, 0.2786, 0.2039, 0.3857, 0.239, 0.447, 0.2727, 0.432, 0.2969, 0.2361, 0.4788, 0.2818, 0.4756, 0.2788, 0.5081, 0.2852, 0.04934, 0.3116, 0.04707, 0.3123, 0.1006, 0.4626, 0.3487, 0.4113, 0.3794, 0.4179, 0.3332, 0.3804, 0.9123, 0.4123, 0.8748, 0.4164, 0.9094, 0.7009, 0.5767, 0.7323, 0.6084, 0.6995, 0.6095, 0.7701, 0.5516, 0.735, 0.5775, 0.7382, 0.5469, 0.7689, 0.5251, 0.7382, 0.5469, 0.7398, 0.5245, 0.2593, 0.1257, 0.2184, 0.1692, 0.2219, 0.1155, 0.2213, 0.229, 0.188, 0.284, 0.1431, 0.2657, 0.3175, 0.4824, 0.3602, 0.4335, 0.3661, 0.4855, 0.443, 0.4675, 0.4455, 0.5113, 0.4222, 0.4896, 0.1323, 0.293, 0.1431, 0.2657, 0.188, 0.284, 0.4206, 0.9459, 0.4564, 0.9097, 0.4586, 0.9451, 0.3175, 0.4824, 0.3298, 0.5158, 0.304, 0.5183, 0.2213, 0.229, 0.2786, 0.2039, 0.2468, 0.2484, 0.3814, 0.1266, 0.3808, 0.1685, 0.3452, 0.1661, 0.2558, 0.4592, 0.231, 0.3836, 0.2803, 0.4173, 0.4123, 0.8748, 0.3754, 0.8503, 0.403, 0.8435, 0.3863, 0.944, 0.4164, 0.9094, 0.4206, 0.9459, 0.07006, 0.9057, 0.04373, 0.9372, 0.03693, 0.9056, 0.1843, 0.878, 0.1382, 0.8535, 0.1875, 0.8477, 0.1993, 0.4201, 0.2361, 0.4788, 0.1831, 0.4425, 0.7398, 0.5245, 0.6954, 0.5433, 0.6853, 0.5209, 0.03628, 0.8708, 0.0002317, 0.9054, 0.0005929, 0.8687, 0.3394, 0.06137, 0.3635, 0.08718, 0.3343, 0.1185, 0.3891, 0.4892, 0.3941, 0.4237, 0.4222, 0.4896, 0.3361, 0.914, 0.3758, 0.8813, 0.3804, 0.9123, 0.3758, 0.8813, 0.329, 0.8537, 0.3754, 0.8503, 0.7937, 0.5514, 0.8257, 0.5789, 0.794, 0.5797, 0.7964, 0.5208, 0.8257, 0.5427, 0.7937, 0.5514, 0.329, 0.8537, 0.2914, 0.8832, 0.2917, 0.8542, 0.8257, 0.5789, 0.7907, 0.6058, 0.794, 0.5797, 0.01223, 0.8445, 0.03628, 0.8708, 0.0005929, 0.8687, 0.4626, 0.3487, 0.5003, 0.3531, 0.4965, 0.3786, 0.4626, 0.3487, 0.4938, 0.3203, 0.5003, 0.3531, 0.03693, 0.9056, 0.004697, 0.9414, 0.0002317, 0.9054, 0.443, 0.4675, 0.4844, 0.4461, 0.4745, 0.4898, 0.2584, 0.9089, 0.2914, 0.8832, 0.2934, 0.9124, 0.2917, 0.8542, 0.2554, 0.8762, 0.2636, 0.8513, 0.2934, 0.9124, 0.3323, 0.8874, 0.3361, 0.914, 0.2934, 0.9124, 0.2583, 0.9424, 0.2584, 0.9089, 0.03628, 0.8708, 0.06652, 0.8526, 0.06399, 0.8786, 0.09756, 0.8523, 0.06399, 0.8786, 0.06652, 0.8526, 0.2742, 0.6022, 0.3064, 0.6293, 0.2717, 0.6295, 0.4534, 0.3978, 0.4965, 0.3786, 0.4846, 0.4145, 0.2554, 0.8762, 0.2227, 0.9061, 0.2179, 0.8746, 0.2554, 0.8762, 0.2223, 0.8435, 0.2636, 0.8513, 0.2179, 0.8746, 0.1875, 0.8477, 0.2223, 0.8435, 0.2241, 0.94, 0.2584, 0.9089, 0.2583, 0.9424, 0.07358, 0.934, 0.1051, 0.9057, 0.1096, 0.9315, 0.794, 0.5797, 0.7701, 0.5516, 0.7937, 0.5514, 0.4178, 0.5183, 0.4222, 0.4896, 0.4455, 0.5113, 0.18, 0.9359, 0.2227, 0.9061, 0.2241, 0.94, 0.2535, 0.9817, 0.2241, 0.94, 0.2583, 0.9424, 0.06399, 0.8786, 0.03693, 0.9056, 0.03628, 0.8708, 0.1007, 0.8794, 0.07006, 0.9057, 0.06399, 0.8786, 0.1389, 0.9056, 0.1096, 0.9315, 0.1051, 0.9057, 0.1388, 0.8763, 0.1051, 0.9057, 0.1007, 0.8794, 0.1382, 0.8535, 0.1007, 0.8794, 0.09756, 0.8523, 0.1824, 0.9066, 0.1415, 0.9334, 0.1389, 0.9056, 0.1824, 0.9066, 0.1388, 0.8763, 0.1843, 0.878, 0.6253, 0.5421, 0.6652, 0.5762, 0.6286, 0.5758, 0.3638, 0.5913, 0.3958, 0.6167, 0.3683, 0.622, 0.3857, 0.239, 0.3962, 0.2964, 0.3563, 0.2504, 0.7676, 0.5793, 0.7907, 0.6058, 0.767, 0.6069, 0.4638, 0.5322, 0.5017, 0.5613, 0.462, 0.5708, 0.2816, 0.7553, 0.2474, 0.7521, 0.2743, 0.7116, 0.517, 0.7509, 0.4935, 0.752, 0.5049, 0.7157, 0.2742, 0.6022, 0.2401, 0.6026, 0.2617, 0.5618, 0.462, 0.5708, 0.4276, 0.5424, 0.4638, 0.5322, 0.1114, 0.7339, 0.1473, 0.7008, 0.1636, 0.7398, 0.1167, 0.5732, 0.1536, 0.5411, 0.156, 0.5849, 0.2204, 0.555, 0.2401, 0.6026, 0.2124, 0.598, 0.5356, 0.5543, 0.4999, 0.5203, 0.5607, 0.5188, 0.5356, 0.5543, 0.5096, 0.5994, 0.5017, 0.5613, 0.0519, 0.7272, 0.01824, 0.7244, 0.03824, 0.6856, 0.4935, 0.752, 0.4679, 0.7104, 0.5049, 0.7157, 0.1415, 0.9334, 0.1061, 0.9798, 0.1096, 0.9315, 0.5878, 0.1915, 0.6187, 0.1645, 0.6252, 0.2023, 0.2083, 0.7051, 0.2474, 0.7521, 0.2048, 0.7457, 0.2583, 0.9424, 0.2988, 0.9825, 0.2535, 0.9817, 0.3826, 0.7539, 0.4204, 0.7132, 0.4188, 0.7546, 0.8264, 0.6137, 0.7819, 0.6486, 0.7907, 0.6058, 0.3361, 0.914, 0.2981, 0.9417, 0.2934, 0.9124, 0.338, 0.9423, 0.2988, 0.9825, 0.2981, 0.9417, 0.156, 0.5849, 0.1869, 0.5502, 0.183, 0.5923, 0.6151, 0.1178, 0.5605, 0.13, 0.562, 0.1028, 0.63, 0.6105, 0.5914, 0.6443, 0.6004, 0.6099, 0.3863, 0.944, 0.3456, 0.981, 0.338, 0.9423, 0.1636, 0.7398, 0.2083, 0.7051, 0.2048, 0.7457, 0.18, 0.9359, 0.1411, 0.9817, 0.1415, 0.9334, 0.3213, 0.7557, 0.3384, 0.7121, 0.3509, 0.7549, 0.07358, 0.934, 0.1061, 0.9798, 0.06409, 0.9793, 0.6653, 0.61, 0.6396, 0.6517, 0.63, 0.6105, 0.517, 0.7509, 0.5661, 0.7132, 0.5637, 0.7501, 0.07564, 0.5583, 0.04824, 0.5506, 0.05999, 0.5188, 0.04373, 0.9372, 0.07358, 0.934, 0.06409, 0.9793, 0.18, 0.9359, 0.2186, 0.9832, 0.1802, 0.9841, 0.7349, 0.1113, 0.8006, 0.09834, 0.7727, 0.1521, 0.3967, 0.546, 0.3638, 0.5913, 0.3478, 0.5496, 0.04373, 0.9372, 0.004153, 0.9862, 0.004697, 0.9414, 0.07564, 0.5583, 0.1106, 0.5297, 0.1167, 0.5732, 0.767, 0.6069, 0.7907, 0.6058, 0.7819, 0.6486, 0.5767, 0.3113, 0.5213, 0.3205, 0.5465, 0.2894, 0.3863, 0.944, 0.4206, 0.9459, 0.4129, 0.9862, 0.3967, 0.546, 0.4268, 0.5791, 0.3956, 0.5858, 0.6653, 0.61, 0.6995, 0.6095, 0.6849, 0.6507, 0.6166, 0.491, 0.5937, 0.4492, 0.6263, 0.4542, 0.9291, 0.4238, 0.8965, 0.4474, 0.8789, 0.3918, 0.6039, 0.02455, 0.6309, 0.0002317, 0.653, 0.05413, 0.6594, 0.4825, 0.6263, 0.4542, 0.6594, 0.4527, 0.8918, 0.2107, 0.8745, 0.1467, 0.9115, 0.1638, 0.6039, 0.02455, 0.6281, 0.08654, 0.58, 0.0622, 0.9666, 0.2309, 0.9114, 0.2272, 0.9506, 0.1957, 0.7302, 0.03354, 0.6847, 0.06886, 0.7024, 0.01313, 0.58, 0.0622, 0.6151, 0.1178, 0.562, 0.1028, 0.9897, 0.3422, 0.9456, 0.2954, 0.9998, 0.3123, 0.5721, 0.1613, 0.6151, 0.1178, 0.6187, 0.1645, 0.8965, 0.4474, 0.837, 0.4176, 0.8789, 0.3918, 0.9998, 0.3123, 0.9456, 0.2954, 0.9938, 0.2761, 0.5213, 0.3205, 0.5378, 0.3773, 0.5008, 0.371, 0.9291, 0.4238, 0.9131, 0.3602, 0.9499, 0.4006, 0.9938, 0.2761, 0.9281, 0.2632, 0.9666, 0.2309, 0.6309, 0.0002317, 0.6709, 0.001983, 0.653, 0.05413, 0.5767, 0.3113, 0.5843, 0.2452, 0.6154, 0.2588, 0.9703, 0.3723, 0.9131, 0.3602, 0.9397, 0.3349, 0.837, 0.4176, 0.7964, 0.4489, 0.7969, 0.4157, 0.5444, 0.4097, 0.5008, 0.371, 0.5378, 0.3773, 0.8745, 0.1467, 0.8172, 0.1764, 0.8358, 0.1284, 0.8358, 0.1284, 0.7727, 0.1521, 0.8006, 0.09834, 0.8789, 0.3918, 0.854, 0.3229, 0.9131, 0.3602, 0.7429, 0.4475, 0.6899, 0.4435, 0.7346, 0.4213, 0.6594, 0.4527, 0.6936, 0.4768, 0.6594, 0.4825, 0.7429, 0.4475, 0.7969, 0.4157, 0.7964, 0.4489, 0.9897, 0.3422, 0.9703, 0.3723, 0.9397, 0.3349, 0.1608, 0.3858, 0.231, 0.3836, 0.1993, 0.4201, 0.1608, 0.3858, 0.139, 0.3539, 0.1965, 0.3479, 0.6801, 0.8065, 0.6772, 0.818, 0.6567, 0.8119, 0.6567, 0.8119, 0.6513, 0.8591, 0.6165, 0.8313, 0.4222, 0.4896, 0.3924, 0.5135, 0.3891, 0.4892, 0.3891, 0.4892, 0.3673, 0.512, 0.3661, 0.4855, 0.03505, 0.6441, 0.02284, 0.6075, 0.05759, 0.6229, 0.4533, 0.4297, 0.4846, 0.4145, 0.4844, 0.4461, 0.5671, 0.7846, 0.5191, 0.8184, 0.5199, 0.7839, 0.3076, 0.6001, 0.3339, 0.6275, 0.3064, 0.6293, 0.3, 0.5561, 0.3332, 0.5956, 0.3076, 0.6001, 0.3478, 0.5496, 0.3638, 0.5913, 0.3332, 0.5956, 0.6252, 0.2023, 0.5843, 0.2452, 0.5878, 0.1915, 0.6165, 0.8313, 0.5774, 0.8128, 0.6567, 0.8119, 0.5774, 0.8128, 0.5774, 0.7534, 0.6567, 0.8119, 0.8411, 0.813, 0.9134, 0.7521, 0.9131, 0.82, 0.7132, 0.08634, 0.7618, 0.06466, 0.7349, 0.1113, 0.4586, 0.9451, 0.4129, 0.9862, 0.4206, 0.9459, 0.5937, 0.4492, 0.5448, 0.4686, 0.5647, 0.432, 0.5444, 0.4097, 0.5448, 0.4686, 0.5008, 0.4295, 0.5767, 0.3113, 0.6066, 0.361, 0.5378, 0.3773, 0.6594, 0.4527, 0.6263, 0.4542, 0.6739, 0.3881, 0.6151, 0.1178, 0.6281, 0.08654, 0.663, 0.145, 0.7727, 0.1521, 0.7163, 0.1555, 0.7349, 0.1113, 0.6899, 0.4435, 0.6739, 0.3881, 0.7078, 0.3823, 0.9397, 0.3349, 0.9131, 0.3602, 0.854, 0.3229, 0.5937, 0.4492, 0.5647, 0.432, 0.6297, 0.3896, 0.6281, 0.08654, 0.6823, 0.1337, 0.663, 0.145, 0.6187, 0.1645, 0.663, 0.145, 0.6647, 0.1855, 0.837, 0.4176, 0.8252, 0.3494, 0.8789, 0.3918, 0.7969, 0.4157, 0.7387, 0.3666, 0.7878, 0.3641, 0.7132, 0.08634, 0.6823, 0.1337, 0.6847, 0.06886, 0.9397, 0.3349, 0.8602, 0.2818, 0.9456, 0.2954, 0.5647, 0.432, 0.6066, 0.361, 0.6297, 0.3896, 0.837, 0.4176, 0.7969, 0.4157, 0.7878, 0.3641, 0.653, 0.05413, 0.6847, 0.06886, 0.6823, 0.1337, 0.6263, 0.4542, 0.6297, 0.3896, 0.6739, 0.3881, 0.6154, 0.2588, 0.671, 0.2221, 0.6591, 0.2739, 0.8172, 0.1764, 0.8216, 0.2367, 0.7881, 0.22, 0.7727, 0.1521, 0.7881, 0.22, 0.7468, 0.195, 0.7132, 0.08634, 0.7349, 0.1113, 0.7163, 0.1555, 0.6252, 0.2023, 0.6647, 0.1855, 0.671, 0.2221, 0.9114, 0.2272, 0.8602, 0.2818, 0.8513, 0.2509, 0.7346, 0.4213, 0.7078, 0.3823, 0.7387, 0.3666, 0.5444, 0.4097, 0.5378, 0.3773, 0.6066, 0.361, 0.9281, 0.2632, 0.9456, 0.2954, 0.8602, 0.2818, 0.8511, 0.1945, 0.8513, 0.2509, 0.8216, 0.2367, 0.8918, 0.2107, 0.9114, 0.2272, 0.8513, 0.2509, 0.6154, 0.2588, 0.634, 0.3236, 0.5767, 0.3113, 0.854, 0.3229, 0.8252, 0.3494, 0.7791, 0.3055, 0.7878, 0.3641, 0.7272, 0.3265, 0.7791, 0.3055, 0.671, 0.2221, 0.7011, 0.2062, 0.7041, 0.2494, 0.6739, 0.3881, 0.6297, 0.3896, 0.6816, 0.3249, 0.8602, 0.2818, 0.7867, 0.2702, 0.8513, 0.2509, 0.6647, 0.1855, 0.663, 0.145, 0.7011, 0.2062, 0.7078, 0.3823, 0.6816, 0.3249, 0.7272, 0.3265, 0.7468, 0.195, 0.7011, 0.2062, 0.7163, 0.1555, 0.8252, 0.3494, 0.7878, 0.3641, 0.7791, 0.3055, 0.7468, 0.195, 0.7881, 0.22, 0.7371, 0.2434, 0.663, 0.145, 0.6823, 0.1337, 0.7011, 0.2062, 0.7387, 0.3666, 0.7078, 0.3823, 0.7272, 0.3265, 0.6066, 0.361, 0.634, 0.3236, 0.6816, 0.3249, 0.6591, 0.2739, 0.6816, 0.3249, 0.634, 0.3236, 0.8216, 0.2367, 0.8513, 0.2509, 0.7867, 0.2702, 0.6823, 0.1337, 0.7163, 0.1555, 0.7011, 0.2062, 0.7881, 0.22, 0.7867, 0.2702, 0.7371, 0.2434, 0.6297, 0.3896, 0.6066, 0.361, 0.6816, 0.3249, 0.8602, 0.2818, 0.854, 0.3229, 0.7791, 0.3055, 0.6591, 0.2739, 0.7041, 0.2494, 0.6936, 0.2931, 0.7371, 0.2434, 0.7041, 0.2494, 0.7011, 0.2062, 0.1431, 0.2657, 0.1872, 0.2053, 0.2213, 0.229, 0.7867, 0.2702, 0.7791, 0.3055, 0.738, 0.2814, 0.7791, 0.3055, 0.7272, 0.3265, 0.738, 0.2814, 0.7041, 0.2494, 0.7371, 0.2434, 0.738, 0.2814, 0.7371, 0.2434, 0.7867, 0.2702, 0.738, 0.2814, 0.7272, 0.3265, 0.6936, 0.2931, 0.738, 0.2814, 0.6936, 0.2931, 0.7041, 0.2494, 0.738, 0.2814, 0.6816, 0.3249, 0.6936, 0.2931, 0.7272, 0.3265, 0.3661, 0.4855, 0.3298, 0.5158, 0.3175, 0.4824, 0.3171, 0.1597, 0.3254, 0.2655, 0.3006, 0.2506, 0.3254, 0.2655, 0.2928, 0.2889, 0.3006, 0.2506, 0.2758, 0.2693, 0.2774, 0.3041, 0.2449, 0.2881, 0.3254, 0.2655, 0.3603, 0.3043, 0.3173, 0.3004, 0.2933, 0.3583, 0.2584, 0.331, 0.2896, 0.3227, 0.2584, 0.331, 0.2774, 0.3041, 0.2896, 0.3227, 0.2758, 0.2693, 0.3006, 0.2506, 0.2928, 0.2889, 0.2438, 0.3051, 0.2449, 0.2881, 0.2774, 0.3041, 0.358, 0.3501, 0.3235, 0.3655, 0.3149, 0.3279, 0.3603, 0.3043, 0.3149, 0.3279, 0.3173, 0.3004, 0.2933, 0.3583, 0.3149, 0.3279, 0.3235, 0.3655, 0.2896, 0.3227, 0.2928, 0.2889, 0.3173, 0.3004, 0.3173, 0.3004, 0.3149, 0.3279, 0.2896, 0.3227, 0.3339, 0.6275, 0.3683, 0.622, 0.3688, 0.6569, 0.3332, 0.5956, 0.3638, 0.5913, 0.3683, 0.622, 0.5498, 0.5888, 0.5635, 0.6214, 0.5168, 0.6376, 0.462, 0.5708, 0.4707, 0.6054, 0.4341, 0.6097, 0.2742, 0.6022, 0.2617, 0.5618, 0.3, 0.5561, 0.2717, 0.6295, 0.3064, 0.6293, 0.3069, 0.659, 0.6995, 0.6095, 0.7323, 0.6084, 0.7281, 0.6482, 0.3069, 0.659, 0.3064, 0.6293, 0.3339, 0.6275, 0.3683, 0.622, 0.3958, 0.6167, 0.4027, 0.6492, 0.5017, 0.5613, 0.5096, 0.5994, 0.4707, 0.6054, 0.2717, 0.6295, 0.235, 0.6281, 0.2401, 0.6026, 0.7558, 0.6856, 0.7915, 0.6889, 0.769, 0.8011, 0.8208, 0.6988, 0.7882, 0.8043, 0.769, 0.8011, 0.8208, 0.6988, 0.8496, 0.7094, 0.8015, 0.8059, 0.8496, 0.7094, 0.8898, 0.7298, 0.8143, 0.8076, 0.8898, 0.7298, 0.9134, 0.7521, 0.8411, 0.813, 0.2743, 0.7116, 0.3384, 0.7121, 0.3213, 0.7557, 0.2718, 0.6605, 0.228, 0.6567, 0.235, 0.6281, 0.769, 0.8011, 0.7649, 0.8232, 0.7473, 0.8213, 0.7882, 0.8043, 0.7871, 0.8251, 0.7649, 0.8232, 0.8015, 0.8059, 0.8027, 0.8242, 0.7871, 0.8251, 0.8143, 0.8076, 0.8201, 0.8188, 0.8027, 0.8242, 0.4341, 0.6097, 0.3958, 0.6167, 0.3956, 0.5858, 0.7496, 0.7995, 0.7282, 0.7998, 0.7072, 0.6863, 0.7282, 0.7998, 0.7496, 0.7995, 0.7473, 0.8213, 0.7649, 0.8232, 0.7683, 0.8811, 0.7449, 0.8792, 0.8027, 0.8242, 0.8201, 0.8188, 0.8404, 0.8655, 0.8027, 0.8242, 0.8169, 0.8737, 0.794, 0.8791, 0.06329, 0.2623, 0.09274, 0.2544, 0.1022, 0.2948, 0.6567, 0.8119, 0.5774, 0.7534, 0.6181, 0.721, 0.8411, 0.813, 0.8797, 0.8347, 0.8404, 0.8655, 0.2048, 0.7457, 0.2077, 0.7756, 0.1659, 0.7717, 0.2077, 0.7756, 0.207, 0.806, 0.1647, 0.8046, 0.7449, 0.8792, 0.7237, 0.8801, 0.7272, 0.8227, 0.0002317, 0.3312, 0.009912, 0.3176, 0.01628, 0.3285, 0.08101, 0.3671, 0.05821, 0.3725, 0.05119, 0.3391, 0.06, 0.2438, 0.08966, 0.2336, 0.09274, 0.2544, 0.5168, 0.6376, 0.4733, 0.6421, 0.4707, 0.6054, 0.05931, 0.7702, 0.0519, 0.7272, 0.1114, 0.7339, 0.1101, 0.7705, 0.1114, 0.7339, 0.1636, 0.7398, 0.2077, 0.7756, 0.2482, 0.7782, 0.2467, 0.8058, 0.2474, 0.7521, 0.2482, 0.7782, 0.2077, 0.7756, 0.2821, 0.8063, 0.2869, 0.8283, 0.249, 0.8283, 0.2124, 0.598, 0.2401, 0.6026, 0.235, 0.6281, 0.7282, 0.7998, 0.7094, 0.8032, 0.6748, 0.6941, 0.7272, 0.8227, 0.7105, 0.8237, 0.7094, 0.8032, 0.7237, 0.8801, 0.7008, 0.8783, 0.7105, 0.8237, 0.02061, 0.3024, 0.03067, 0.2881, 0.04566, 0.3069, 0.6772, 0.818, 0.6904, 0.8224, 0.6748, 0.8711, 0.4325, 0.6479, 0.4027, 0.6492, 0.3958, 0.6167, 0.5168, 0.6376, 0.532, 0.6713, 0.4788, 0.6851, 0.2467, 0.8058, 0.249, 0.8283, 0.2122, 0.8285, 0.2816, 0.7553, 0.2827, 0.7815, 0.2482, 0.7782, 0.03939, 0.5819, 0.04824, 0.5506, 0.07564, 0.5583, 0.0724, 0.3032, 0.1022, 0.2948, 0.1056, 0.3298, 0.3857, 0.239, 0.3563, 0.2504, 0.3452, 0.1661, 0.4733, 0.6421, 0.4325, 0.6479, 0.4341, 0.6097, 0.5635, 0.6214, 0.5909, 0.6428, 0.532, 0.6713, 0.1155, 0.8067, 0.1101, 0.7705, 0.1659, 0.7717, 0.2122, 0.8285, 0.1576, 0.8315, 0.1647, 0.8046, 0.4678, 0.2875, 0.4938, 0.3203, 0.4626, 0.3487, 0.204, 0.626, 0.235, 0.6281, 0.228, 0.6567, 0.6748, 0.6941, 0.7094, 0.8032, 0.6924, 0.8048, 0.7105, 0.8237, 0.6904, 0.8224, 0.6924, 0.8048, 0.7008, 0.8783, 0.6748, 0.8711, 0.6904, 0.8224, 0.05119, 0.3391, 0.04212, 0.361, 0.02621, 0.3497, 0.1323, 0.293, 0.188, 0.284, 0.1858, 0.3164, 0.04139, 0.2728, 0.06329, 0.2623, 0.0724, 0.3032, 0.05931, 0.7702, 0.05781, 0.8087, 0.002772, 0.7951, 0.1034, 0.6936, 0.1114, 0.7339, 0.0519, 0.7272, 0.4204, 0.7132, 0.4679, 0.7104, 0.4525, 0.7541, 0.05781, 0.8087, 0.05931, 0.7702, 0.1101, 0.7705, 0.1576, 0.8315, 0.1129, 0.8342, 0.1155, 0.8067, 0.3187, 0.811, 0.3524, 0.8131, 0.3512, 0.8348, 0.7871, 0.8251, 0.794, 0.8791, 0.7683, 0.8811, 0.1022, 0.2948, 0.1323, 0.293, 0.1348, 0.3253, 0.0519, 0.7272, 0.05931, 0.7702, 0.01308, 0.7612, 0.1129, 0.8342, 0.05196, 0.8431, 0.05781, 0.8087, 0.183, 0.5923, 0.2124, 0.598, 0.204, 0.626, 0.2204, 0.555, 0.2124, 0.598, 0.183, 0.5923, 0.6461, 0.7049, 0.6924, 0.8048, 0.6801, 0.8065, 0.6904, 0.8224, 0.6772, 0.818, 0.6801, 0.8065, 0.1132, 0.3867, 0.08417, 0.3918, 0.08101, 0.3671, 0.4533, 0.4297, 0.443, 0.4675, 0.3941, 0.4237, 0.07598, 0.3299, 0.05119, 0.3391, 0.04566, 0.3069, 0.07598, 0.3299, 0.1056, 0.3298, 0.1084, 0.3583, 0.2488, 0.03008, 0.2852, 0.04934, 0.2647, 0.08705, 0.05781, 0.8087, 0.05196, 0.8431, 0.0002317, 0.8282, 0.2647, 0.08705, 0.2593, 0.1257, 0.2219, 0.1155, 0.329, 0.01032, 0.3622, 0.02945, 0.3394, 0.06137, 0.2869, 0.8283, 0.2821, 0.8063, 0.3187, 0.811, 0.2827, 0.7815, 0.3216, 0.7827, 0.3187, 0.811, 0.156, 0.5849, 0.183, 0.5923, 0.1761, 0.6194, 0.653, 0.05413, 0.6709, 0.001983, 0.7024, 0.01313, 0.1494, 0.6128, 0.1468, 0.6436, 0.1042, 0.6338, 0.3851, 0.813, 0.3877, 0.8341, 0.3512, 0.8348, 0.3829, 0.7836, 0.3851, 0.813, 0.3524, 0.8131, 0.3826, 0.7539, 0.3829, 0.7836, 0.3526, 0.7837, 0.1113, 0.6034, 0.1167, 0.5732, 0.156, 0.5849, 0.07031, 0.5924, 0.07564, 0.5583, 0.1167, 0.5732, 0.2184, 0.1692, 0.2523, 0.174, 0.2213, 0.229, 0.2827, 0.7815, 0.2821, 0.8063, 0.2467, 0.8058, 0.3394, 0.06137, 0.3343, 0.1185, 0.3123, 0.1006, 0.3526, 0.7837, 0.3524, 0.8131, 0.3187, 0.811, 0.3509, 0.7549, 0.3526, 0.7837, 0.3216, 0.7827, 0.3213, 0.7557, 0.3216, 0.7827, 0.2827, 0.7815, 0.3394, 0.06137, 0.3622, 0.02945, 0.3888, 0.0516, 0.1042, 0.6338, 0.05759, 0.6229, 0.07031, 0.5924, 0.06306, 0.661, 0.03505, 0.6441, 0.05759, 0.6229, 0.1056, 0.3298, 0.1348, 0.3253, 0.139, 0.3539, 0.09274, 0.2544, 0.08966, 0.2336, 0.138, 0.2335, 0.4168, 0.783, 0.4193, 0.8115, 0.3851, 0.813, 0.3851, 0.813, 0.4193, 0.8115, 0.4137, 0.835, 0.4123, 0.8748, 0.403, 0.8435, 0.4658, 0.8498, 0.1761, 0.6194, 0.1695, 0.648, 0.1468, 0.6436, 0.1972, 0.6535, 0.1695, 0.648, 0.1761, 0.6194, 0.1022, 0.2948, 0.09274, 0.2544, 0.1431, 0.2657, 0.4193, 0.8115, 0.4168, 0.783, 0.446, 0.7828, 0.7689, 0.5251, 0.7964, 0.5208, 0.7937, 0.5514, 0.1608, 0.3858, 0.1494, 0.4198, 0.1179, 0.4115, 0.139, 0.3539, 0.1608, 0.3858, 0.1132, 0.3867, 0.3635, 0.08718, 0.4025, 0.07203, 0.4125, 0.1036, 0.3826, 0.7539, 0.4188, 0.7546, 0.4168, 0.783, 0.3509, 0.7549, 0.3384, 0.7121, 0.3788, 0.7146, 0.767, 0.6069, 0.7819, 0.6486, 0.7281, 0.6482, 0.9506, 0.1957, 0.9114, 0.2272, 0.8918, 0.2107, 0.03939, 0.5819, 0.07031, 0.5924, 0.05759, 0.6229, 0.3814, 0.1266, 0.4125, 0.1036, 0.4139, 0.1617, 0.3116, 0.04707, 0.2852, 0.04934, 0.2749, 0.009216, 0.4188, 0.7546, 0.4525, 0.7541, 0.446, 0.7828, 0.6004, 0.6099, 0.599, 0.5756, 0.6286, 0.5758, 0.231, 0.3836, 0.2584, 0.331, 0.2933, 0.3583, 0.4193, 0.8115, 0.4509, 0.8128, 0.449, 0.8375, 0.4509, 0.8128, 0.446, 0.7828, 0.491, 0.7836, 0.3563, 0.2504, 0.3254, 0.2655, 0.3171, 0.1597, 0.6169, 0.5188, 0.6853, 0.5209, 0.672, 0.5431, 0.6035, 0.5437, 0.6253, 0.5421, 0.6286, 0.5758, 0.2468, 0.2484, 0.2758, 0.2693, 0.2449, 0.2881, 0.3602, 0.4335, 0.3235, 0.3655, 0.358, 0.3501, 0.2803, 0.4173, 0.2933, 0.3583, 0.3235, 0.3655, 0.5199, 0.7839, 0.517, 0.7509, 0.5637, 0.7501, 0.4525, 0.7541, 0.4935, 0.752, 0.491, 0.7836, 0.3808, 0.1685, 0.4139, 0.1617, 0.417, 0.2244, 0.3563, 0.2504, 0.3962, 0.2964, 0.3603, 0.3043, 0.4179, 0.3332, 0.4113, 0.3794, 0.358, 0.3501, 0.1965, 0.3479, 0.1858, 0.3164, 0.2438, 0.3051, 0.2786, 0.2039, 0.2895, 0.1451, 0.3171, 0.1597, 0.188, 0.284, 0.2449, 0.2881, 0.2438, 0.3051, 0.2468, 0.2484, 0.2786, 0.2039, 0.3006, 0.2506, 0.3175, 0.4824, 0.304, 0.5183, 0.2788, 0.5081, 0.449, 0.8375, 0.4509, 0.8128, 0.4978, 0.8171, 0.4978, 0.8171, 0.491, 0.7836, 0.5199, 0.7839, 0.767, 0.6069, 0.7323, 0.6084, 0.735, 0.5775, 0.6652, 0.5762, 0.6653, 0.61, 0.63, 0.6105, 0.672, 0.5431, 0.6954, 0.5433, 0.7009, 0.5767, 0.2227, 0.9061, 0.1824, 0.9066, 0.1843, 0.878, 0.2647, 0.08705, 0.2852, 0.04934, 0.3123, 0.1006, 0.2818, 0.4756, 0.2803, 0.4173, 0.3149, 0.428, 0.4935, 0.752, 0.517, 0.7509, 0.5199, 0.7839, 0.1993, 0.4201, 0.1831, 0.4425, 0.1494, 0.4198, 0.3814, 0.1266, 0.3452, 0.1661, 0.3343, 0.1185, 0.4593, 0.8739, 0.4564, 0.9097, 0.4164, 0.9094, 0.7382, 0.5469, 0.735, 0.5775, 0.7009, 0.5767, 0.5191, 0.8184, 0.5733, 0.8186, 0.577, 0.8424, 0.139, 0.3539, 0.1348, 0.3253, 0.1858, 0.3164, 0.432, 0.2969, 0.4626, 0.3487, 0.4179, 0.3332, 0.338, 0.9423, 0.3361, 0.914, 0.3804, 0.9123, 0.6652, 0.5762, 0.7009, 0.5767, 0.6995, 0.6095, 0.2523, 0.174, 0.2593, 0.1257, 0.2895, 0.1451, 0.3857, 0.239, 0.417, 0.2244, 0.447, 0.2727, 0.2361, 0.4788, 0.2558, 0.4592, 0.2818, 0.4756, 0.4626, 0.3487, 0.4534, 0.3978, 0.4113, 0.3794, 0.3804, 0.9123, 0.3758, 0.8813, 0.4123, 0.8748, 0.7009, 0.5767, 0.735, 0.5775, 0.7323, 0.6084, 0.7701, 0.5516, 0.7676, 0.5793, 0.735, 0.5775, 0.7689, 0.5251, 0.7701, 0.5516, 0.7382, 0.5469, 0.2593, 0.1257, 0.2523, 0.174, 0.2184, 0.1692, 0.2213, 0.229, 0.2468, 0.2484, 0.188, 0.284, 0.3175, 0.4824, 0.3149, 0.428, 0.3602, 0.4335, 0.443, 0.4675, 0.4745, 0.4898, 0.4455, 0.5113, 0.4206, 0.9459, 0.4164, 0.9094, 0.4564, 0.9097, 0.2213, 0.229, 0.2523, 0.174, 0.2786, 0.2039, 0.2558, 0.4592, 0.1993, 0.4201, 0.231, 0.3836, 0.4123, 0.8748, 0.3758, 0.8813, 0.3754, 0.8503, 0.3863, 0.944, 0.3804, 0.9123, 0.4164, 0.9094, 0.07006, 0.9057, 0.07358, 0.934, 0.04373, 0.9372, 0.1843, 0.878, 0.1388, 0.8763, 0.1382, 0.8535, 0.1993, 0.4201, 0.2558, 0.4592, 0.2361, 0.4788, 0.7398, 0.5245, 0.7382, 0.5469, 0.6954, 0.5433, 0.03628, 0.8708, 0.03693, 0.9056, 0.0002317, 0.9054, 0.3891, 0.4892, 0.3602, 0.4335, 0.3941, 0.4237, 0.3361, 0.914, 0.3323, 0.8874, 0.3758, 0.8813, 0.3758, 0.8813, 0.3323, 0.8874, 0.329, 0.8537, 0.7937, 0.5514, 0.8257, 0.5427, 0.8257, 0.5789, 0.7964, 0.5208, 0.8367, 0.5188, 0.8257, 0.5427, 0.329, 0.8537, 0.3323, 0.8874, 0.2914, 0.8832, 0.8257, 0.5789, 0.8264, 0.6137, 0.7907, 0.6058, 0.01223, 0.8445, 0.03939, 0.8458, 0.03628, 0.8708, 0.03693, 0.9056, 0.04373, 0.9372, 0.004697, 0.9414, 0.443, 0.4675, 0.4533, 0.4297, 0.4844, 0.4461, 0.2584, 0.9089, 0.2554, 0.8762, 0.2914, 0.8832, 0.2917, 0.8542, 0.2914, 0.8832, 0.2554, 0.8762, 0.2934, 0.9124, 0.2914, 0.8832, 0.3323, 0.8874, 0.2934, 0.9124, 0.2981, 0.9417, 0.2583, 0.9424, 0.03628, 0.8708, 0.03939, 0.8458, 0.06652, 0.8526, 0.09756, 0.8523, 0.1007, 0.8794, 0.06399, 0.8786, 0.2742, 0.6022, 0.3076, 0.6001, 0.3064, 0.6293, 0.4534, 0.3978, 0.4626, 0.3487, 0.4965, 0.3786, 0.2554, 0.8762, 0.2584, 0.9089, 0.2227, 0.9061, 0.2554, 0.8762, 0.2179, 0.8746, 0.2223, 0.8435, 0.2179, 0.8746, 0.1843, 0.878, 0.1875, 0.8477, 0.2241, 0.94, 0.2227, 0.9061, 0.2584, 0.9089, 0.07358, 0.934, 0.07006, 0.9057, 0.1051, 0.9057, 0.794, 0.5797, 0.7676, 0.5793, 0.7701, 0.5516, 0.18, 0.9359, 0.1824, 0.9066, 0.2227, 0.9061, 0.2535, 0.9817, 0.2186, 0.9832, 0.2241, 0.94, 0.06399, 0.8786, 0.07006, 0.9057, 0.03693, 0.9056, 0.1007, 0.8794, 0.1051, 0.9057, 0.07006, 0.9057, 0.1389, 0.9056, 0.1415, 0.9334, 0.1096, 0.9315, 0.1388, 0.8763, 0.1389, 0.9056, 0.1051, 0.9057, 0.1382, 0.8535, 0.1388, 0.8763, 0.1007, 0.8794, 0.1824, 0.9066, 0.18, 0.9359, 0.1415, 0.9334, 0.1824, 0.9066, 0.1389, 0.9056, 0.1388, 0.8763, 0.6253, 0.5421, 0.672, 0.5431, 0.6652, 0.5762, 0.3638, 0.5913, 0.3956, 0.5858, 0.3958, 0.6167, 0.3857, 0.239, 0.432, 0.2969, 0.3962, 0.2964, 0.7676, 0.5793, 0.794, 0.5797, 0.7907, 0.6058, 0.4638, 0.5322, 0.4999, 0.5203, 0.5017, 0.5613, 0.462, 0.5708, 0.4268, 0.5791, 0.4276, 0.5424, 0.1114, 0.7339, 0.1034, 0.6936, 0.1473, 0.7008, 0.1167, 0.5732, 0.1106, 0.5297, 0.1536, 0.5411, 0.2204, 0.555, 0.2617, 0.5618, 0.2401, 0.6026, 0.5356, 0.5543, 0.5017, 0.5613, 0.4999, 0.5203, 0.5356, 0.5543, 0.5498, 0.5888, 0.5096, 0.5994, 0.4935, 0.752, 0.4525, 0.7541, 0.4679, 0.7104, 0.1415, 0.9334, 0.1411, 0.9817, 0.1061, 0.9798, 0.5878, 0.1915, 0.5721, 0.1613, 0.6187, 0.1645, 0.2083, 0.7051, 0.2743, 0.7116, 0.2474, 0.7521, 0.2583, 0.9424, 0.2981, 0.9417, 0.2988, 0.9825, 0.3826, 0.7539, 0.3788, 0.7146, 0.4204, 0.7132, 0.8264, 0.6137, 0.821, 0.6541, 0.7819, 0.6486, 0.3361, 0.914, 0.338, 0.9423, 0.2981, 0.9417, 0.338, 0.9423, 0.3456, 0.981, 0.2988, 0.9825, 0.156, 0.5849, 0.1536, 0.5411, 0.1869, 0.5502, 0.63, 0.6105, 0.6396, 0.6517, 0.5914, 0.6443, 0.3863, 0.944, 0.4129, 0.9862, 0.3456, 0.981, 0.1636, 0.7398, 0.1473, 0.7008, 0.2083, 0.7051, 0.18, 0.9359, 0.1802, 0.9841, 0.1411, 0.9817, 0.07358, 0.934, 0.1096, 0.9315, 0.1061, 0.9798, 0.6653, 0.61, 0.6849, 0.6507, 0.6396, 0.6517, 0.517, 0.7509, 0.5049, 0.7157, 0.5661, 0.7132, 0.18, 0.9359, 0.2241, 0.94, 0.2186, 0.9832, 0.7349, 0.1113, 0.7618, 0.06466, 0.8006, 0.09834, 0.3967, 0.546, 0.3956, 0.5858, 0.3638, 0.5913, 0.04373, 0.9372, 0.06409, 0.9793, 0.004153, 0.9862, 0.07564, 0.5583, 0.05999, 0.5188, 0.1106, 0.5297, 0.3967, 0.546, 0.4276, 0.5424, 0.4268, 0.5791, 0.6166, 0.491, 0.5785, 0.4843, 0.5937, 0.4492, 0.6594, 0.4825, 0.6166, 0.491, 0.6263, 0.4542, 0.8918, 0.2107, 0.8511, 0.1945, 0.8745, 0.1467, 0.6039, 0.02455, 0.653, 0.05413, 0.6281, 0.08654, 0.9666, 0.2309, 0.9281, 0.2632, 0.9114, 0.2272, 0.7302, 0.03354, 0.7132, 0.08634, 0.6847, 0.06886, 0.58, 0.0622, 0.6281, 0.08654, 0.6151, 0.1178, 0.9897, 0.3422, 0.9397, 0.3349, 0.9456, 0.2954, 0.5721, 0.1613, 0.5605, 0.13, 0.6151, 0.1178, 0.8965, 0.4474, 0.8572, 0.4615, 0.837, 0.4176, 0.5213, 0.3205, 0.5767, 0.3113, 0.5378, 0.3773, 0.9291, 0.4238, 0.8789, 0.3918, 0.9131, 0.3602, 0.9938, 0.2761, 0.9456, 0.2954, 0.9281, 0.2632, 0.5767, 0.3113, 0.5465, 0.2894, 0.5843, 0.2452, 0.9703, 0.3723, 0.9499, 0.4006, 0.9131, 0.3602, 0.837, 0.4176, 0.8572, 0.4615, 0.7964, 0.4489, 0.5444, 0.4097, 0.5008, 0.4295, 0.5008, 0.371, 0.8745, 0.1467, 0.8511, 0.1945, 0.8172, 0.1764, 0.8358, 0.1284, 0.8172, 0.1764, 0.7727, 0.1521, 0.8789, 0.3918, 0.8252, 0.3494, 0.854, 0.3229, 0.7429, 0.4475, 0.6936, 0.4768, 0.6899, 0.4435, 0.6594, 0.4527, 0.6899, 0.4435, 0.6936, 0.4768, 0.7429, 0.4475, 0.7346, 0.4213, 0.7969, 0.4157, 0.1608, 0.3858, 0.1965, 0.3479, 0.231, 0.3836, 0.6567, 0.8119, 0.6772, 0.818, 0.6513, 0.8591, 0.4222, 0.4896, 0.4178, 0.5183, 0.3924, 0.5135, 0.3891, 0.4892, 0.3924, 0.5135, 0.3673, 0.512, 0.03505, 0.6441, 0.0002317, 0.6223, 0.02284, 0.6075, 0.4533, 0.4297, 0.4534, 0.3978, 0.4846, 0.4145, 0.5671, 0.7846, 0.5733, 0.8186, 0.5191, 0.8184, 0.3076, 0.6001, 0.3332, 0.5956, 0.3339, 0.6275, 0.3, 0.5561, 0.3478, 0.5496, 0.3332, 0.5956, 0.6252, 0.2023, 0.6154, 0.2588, 0.5843, 0.2452, 0.7132, 0.08634, 0.7302, 0.03354, 0.7618, 0.06466, 0.4586, 0.9451, 0.4722, 0.9813, 0.4129, 0.9862, 0.5937, 0.4492, 0.5785, 0.4843, 0.5448, 0.4686, 0.5444, 0.4097, 0.5647, 0.432, 0.5448, 0.4686, 0.5767, 0.3113, 0.634, 0.3236, 0.6066, 0.361, 0.7727, 0.1521, 0.7468, 0.195, 0.7163, 0.1555, 0.6899, 0.4435, 0.6594, 0.4527, 0.6739, 0.3881, 0.6281, 0.08654, 0.653, 0.05413, 0.6823, 0.1337, 0.6187, 0.1645, 0.6151, 0.1178, 0.663, 0.145, 0.837, 0.4176, 0.7878, 0.3641, 0.8252, 0.3494, 0.7969, 0.4157, 0.7346, 0.4213, 0.7387, 0.3666, 0.7132, 0.08634, 0.7163, 0.1555, 0.6823, 0.1337, 0.9397, 0.3349, 0.854, 0.3229, 0.8602, 0.2818, 0.5647, 0.432, 0.5444, 0.4097, 0.6066, 0.361, 0.6263, 0.4542, 0.5937, 0.4492, 0.6297, 0.3896, 0.6154, 0.2588, 0.6252, 0.2023, 0.671, 0.2221, 0.8172, 0.1764, 0.8511, 0.1945, 0.8216, 0.2367, 0.7727, 0.1521, 0.8172, 0.1764, 0.7881, 0.22, 0.6252, 0.2023, 0.6187, 0.1645, 0.6647, 0.1855, 0.9114, 0.2272, 0.9281, 0.2632, 0.8602, 0.2818, 0.7346, 0.4213, 0.6899, 0.4435, 0.7078, 0.3823, 0.8511, 0.1945, 0.8918, 0.2107, 0.8513, 0.2509, 0.6154, 0.2588, 0.6591, 0.2739, 0.634, 0.3236, 0.7878, 0.3641, 0.7387, 0.3666, 0.7272, 0.3265, 0.671, 0.2221, 0.6647, 0.1855, 0.7011, 0.2062, 0.8602, 0.2818, 0.7791, 0.3055, 0.7867, 0.2702, 0.7078, 0.3823, 0.6739, 0.3881, 0.6816, 0.3249, 0.7468, 0.195, 0.7371, 0.2434, 0.7011, 0.2062, 0.6591, 0.2739, 0.6936, 0.2931, 0.6816, 0.3249, 0.7881, 0.22, 0.8216, 0.2367, 0.7867, 0.2702, 0.6591, 0.2739, 0.671, 0.2221, 0.7041, 0.2494, 0.1431, 0.2657, 0.138, 0.2335, 0.1872, 0.2053, 0.3661, 0.4855, 0.3673, 0.512, 0.3298, 0.5158, 0.3254, 0.2655, 0.3173, 0.3004, 0.2928, 0.2889, 0.2758, 0.2693, 0.2928, 0.2889, 0.2774, 0.3041, 0.2584, 0.331, 0.2438, 0.3051, 0.2774, 0.3041, 0.3603, 0.3043, 0.358, 0.3501, 0.3149, 0.3279, 0.2933, 0.3583, 0.2896, 0.3227, 0.3149, 0.3279, 0.2896, 0.3227, 0.2774, 0.3041, 0.2928, 0.2889])
me_grid.use_remesh_preserve_volume = False
me_grid.use_remesh_preserve_attributes = False
me_grid.use_mirror_vertex_groups = False
me_grid.update()

# ---- objects
ob_grid = bpy.data.objects.new('Grid', me_grid)

# ---- transforms, parenting, visibility, modifiers, constraints
ob_grid.location = (0.0, 0.0, 0.0)
ob_grid.lineart.crease_threshold = 0.0

# ---- collection membership
col_collection_1.objects.link(ob_grid)

# ---- scene / render settings (as saved in the file)
scene.frame_start = 1; scene.frame_end = 250; scene.frame_set(1)
scene.render.engine = 'BLENDER_EEVEE_NEXT'
scene.render.resolution_percentage = 50
scene.render.dither_intensity = 0.0
scene.cycles.use_denoising = False
scene.cycles.samples = 128
scene.cycles.sampling_pattern = 'TABULATED_SOBOL'
scene.cycles.use_adaptive_sampling = False
scene.cycles.use_light_tree = False
scene.cycles.blur_glossy = 0.0
scene.cycles.sample_clamp_indirect = 0.0
scene.view_settings.view_transform = 'Standard'
bpy.context.view_layer.update()

# ---- added for rendering (the .blend has no active camera and no usable light): camera, sun
cam_auto = bpy.data.cameras.new('AutoCamera')
cam_auto.lens = 50.0
cam_auto.sensor_width = 36.0
cam_auto.clip_end = 4577.31
ob_auto_camera = bpy.data.objects.new('AutoCamera', cam_auto)
scene.collection.objects.link(ob_auto_camera)
ob_auto_camera.location = (262.344, -313.707, 232.65)
ob_auto_camera.rotation_euler = (1.09748, -7.21219e-08, 0.694738)
scene.camera = ob_auto_camera
light_auto_sun = bpy.data.lights.new('AutoSun', 'SUN')
light_auto_sun.energy = 3.0
light_auto_sun.angle = 0.0523599
ob_auto_sun = bpy.data.objects.new('AutoSun', light_auto_sun)
scene.collection.objects.link(ob_auto_sun)
ob_auto_sun.rotation_euler = (0.872665, 0.174533, 0.523599)
bpy.context.view_layer.update()
